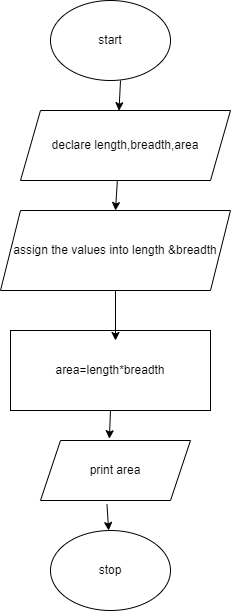

The diagram above was exported from draw.io. Its source (the exported page's mxGraphModel, read from the mxfile embedded in the PNG):
<mxGraphModel dx="1050" dy="573" grid="1" gridSize="10" guides="1" tooltips="1" connect="1" arrows="1" fold="1" page="1" pageScale="1" pageWidth="827" pageHeight="1169" math="0" shadow="0">
  <root>
    <mxCell id="0" />
    <mxCell id="1" parent="0" />
    <mxCell id="AZ1qI5t_Ez1DeNlV2h1m-1" value="start" style="ellipse;whiteSpace=wrap;html=1;" vertex="1" parent="1">
      <mxGeometry x="320" y="10" width="120" height="80" as="geometry" />
    </mxCell>
    <mxCell id="AZ1qI5t_Ez1DeNlV2h1m-2" value="declare length,breadth,area" style="shape=parallelogram;perimeter=parallelogramPerimeter;whiteSpace=wrap;html=1;fixedSize=1;" vertex="1" parent="1">
      <mxGeometry x="290" y="120" width="210" height="70" as="geometry" />
    </mxCell>
    <mxCell id="AZ1qI5t_Ez1DeNlV2h1m-3" value="assign the values into length &amp;amp;breadth" style="shape=parallelogram;perimeter=parallelogramPerimeter;whiteSpace=wrap;html=1;fixedSize=1;" vertex="1" parent="1">
      <mxGeometry x="270" y="220" width="230" height="80" as="geometry" />
    </mxCell>
    <mxCell id="AZ1qI5t_Ez1DeNlV2h1m-4" value="area=length*breadth" style="rounded=0;whiteSpace=wrap;html=1;" vertex="1" parent="1">
      <mxGeometry x="280" y="340" width="200" height="80" as="geometry" />
    </mxCell>
    <mxCell id="AZ1qI5t_Ez1DeNlV2h1m-5" value="print area" style="shape=parallelogram;perimeter=parallelogramPerimeter;whiteSpace=wrap;html=1;fixedSize=1;" vertex="1" parent="1">
      <mxGeometry x="310" y="450" width="150" height="60" as="geometry" />
    </mxCell>
    <mxCell id="AZ1qI5t_Ez1DeNlV2h1m-6" value="stop" style="ellipse;whiteSpace=wrap;html=1;" vertex="1" parent="1">
      <mxGeometry x="320" y="540" width="120" height="80" as="geometry" />
    </mxCell>
    <mxCell id="AZ1qI5t_Ez1DeNlV2h1m-7" value="" style="endArrow=classic;html=1;rounded=0;exitX=0.5;exitY=1;exitDx=0;exitDy=0;entryX=0.525;entryY=0.125;entryDx=0;entryDy=0;entryPerimeter=0;" edge="1" parent="1" source="AZ1qI5t_Ez1DeNlV2h1m-3" target="AZ1qI5t_Ez1DeNlV2h1m-4">
      <mxGeometry width="50" height="50" relative="1" as="geometry">
        <mxPoint x="390" y="350" as="sourcePoint" />
        <mxPoint x="440" y="300" as="targetPoint" />
      </mxGeometry>
    </mxCell>
    <mxCell id="AZ1qI5t_Ez1DeNlV2h1m-8" value="" style="endArrow=classic;html=1;rounded=0;entryX=0.469;entryY=0.003;entryDx=0;entryDy=0;entryPerimeter=0;" edge="1" parent="1" target="AZ1qI5t_Ez1DeNlV2h1m-2">
      <mxGeometry width="50" height="50" relative="1" as="geometry">
        <mxPoint x="390" y="90" as="sourcePoint" />
        <mxPoint x="410" y="80" as="targetPoint" />
      </mxGeometry>
    </mxCell>
    <mxCell id="AZ1qI5t_Ez1DeNlV2h1m-11" value="" style="edgeStyle=none;orthogonalLoop=1;jettySize=auto;html=1;rounded=0;entryX=0.5;entryY=0;entryDx=0;entryDy=0;exitX=0.461;exitY=1.009;exitDx=0;exitDy=0;exitPerimeter=0;" edge="1" parent="1" source="AZ1qI5t_Ez1DeNlV2h1m-2" target="AZ1qI5t_Ez1DeNlV2h1m-3">
      <mxGeometry width="100" relative="1" as="geometry">
        <mxPoint x="340" y="200" as="sourcePoint" />
        <mxPoint x="440" y="200" as="targetPoint" />
        <Array as="points" />
      </mxGeometry>
    </mxCell>
    <mxCell id="AZ1qI5t_Ez1DeNlV2h1m-13" value="" style="endArrow=classic;html=1;rounded=0;exitX=0.5;exitY=1;exitDx=0;exitDy=0;entryX=0.459;entryY=-0.03;entryDx=0;entryDy=0;entryPerimeter=0;" edge="1" parent="1" source="AZ1qI5t_Ez1DeNlV2h1m-4" target="AZ1qI5t_Ez1DeNlV2h1m-5">
      <mxGeometry width="50" height="50" relative="1" as="geometry">
        <mxPoint x="360" y="460" as="sourcePoint" />
        <mxPoint x="410" y="410" as="targetPoint" />
      </mxGeometry>
    </mxCell>
    <mxCell id="AZ1qI5t_Ez1DeNlV2h1m-14" value="" style="endArrow=classic;html=1;rounded=0;exitX=0.443;exitY=1.063;exitDx=0;exitDy=0;exitPerimeter=0;" edge="1" parent="1" source="AZ1qI5t_Ez1DeNlV2h1m-5" target="AZ1qI5t_Ez1DeNlV2h1m-6">
      <mxGeometry width="50" height="50" relative="1" as="geometry">
        <mxPoint x="360" y="550" as="sourcePoint" />
        <mxPoint x="410" y="500" as="targetPoint" />
      </mxGeometry>
    </mxCell>
  </root>
</mxGraphModel>